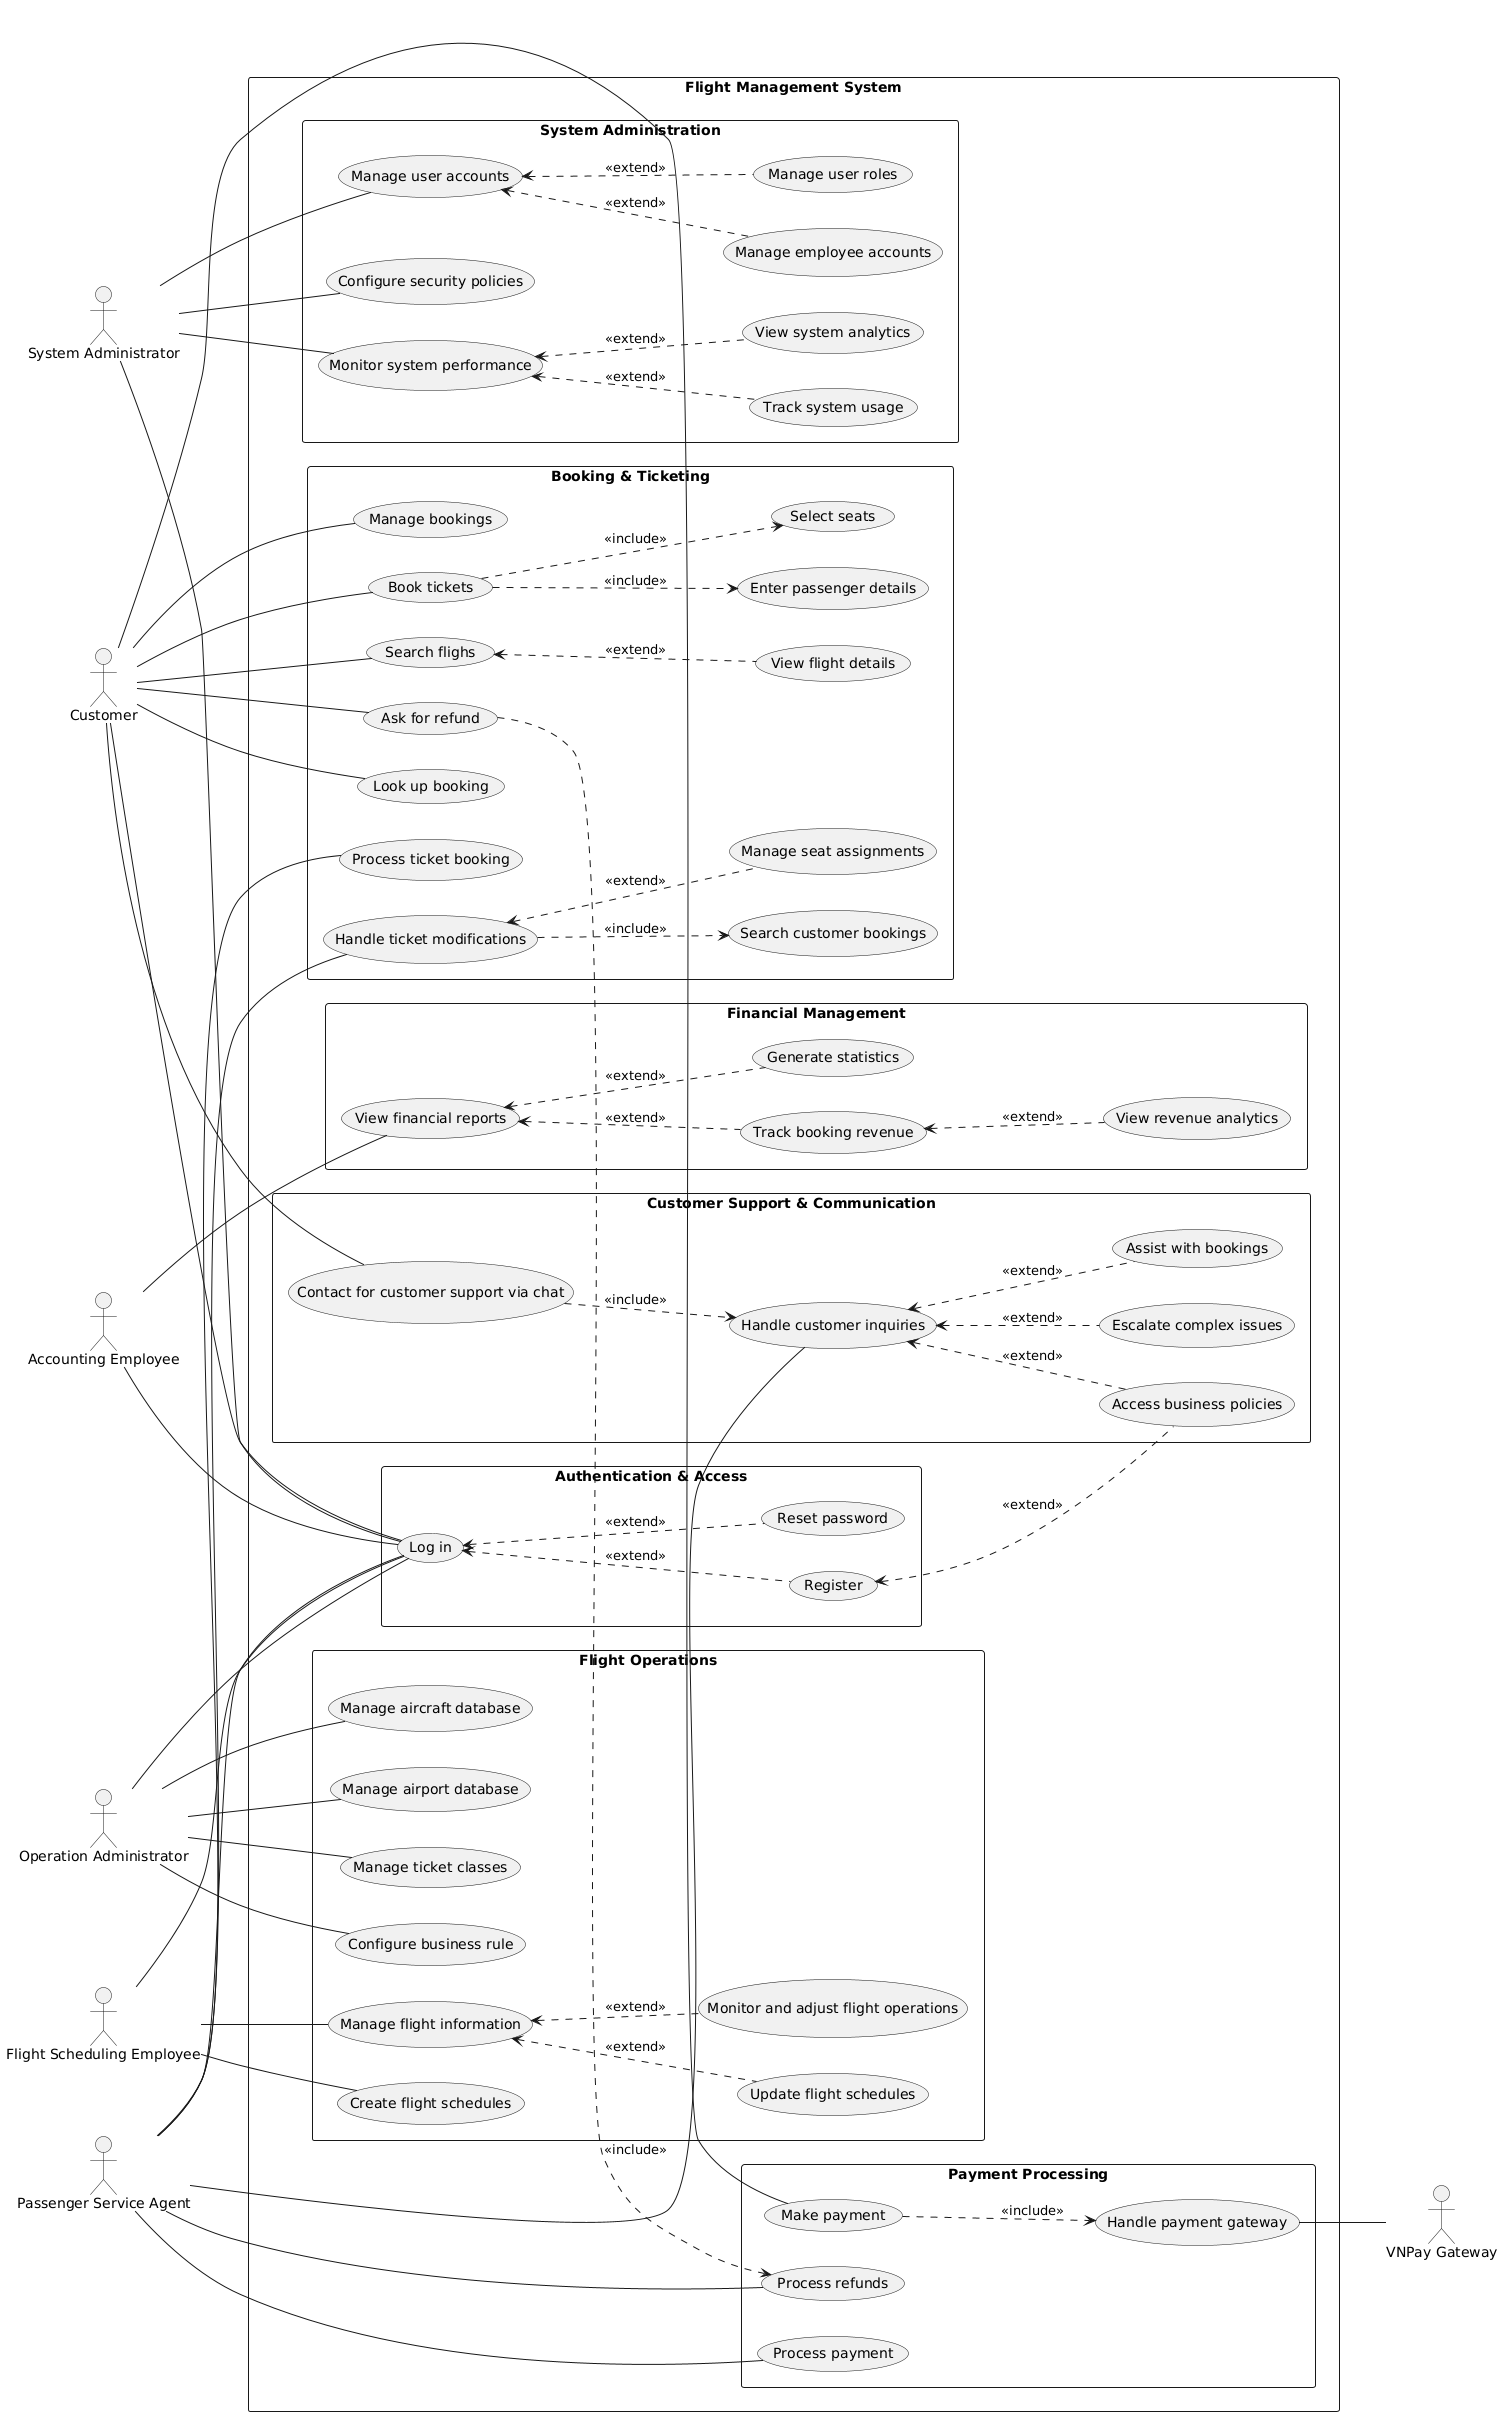

The diagram above was rendered by PlantUML. Its source (embedded in the PNG):
@startuml
left to right direction
skinparam packageStyle rectangle
skinparam shadowing false

'actor "Guest" as Guest'
actor "Customer" as Customer
actor "Operation Administrator" as OpAdmin
actor "Flight Scheduling Employee" as SchedulingEmp
actor "Passenger Service Agent" as TicketingEmp
actor "Accounting Employee" as AccountingEmp
actor "System Administrator" as SysAdmin
actor "VNPay Gateway" as VNPay

rectangle "Flight Management System" {

  package "Authentication & Access" {
    (Register) as UC_Register
    (Log in) as UC_Login
    (Reset password) as UC_PasswordReset
  }

  package "Flight Operations" {
    (Create flight schedules) as UC_CreateFlight
    (Update flight schedules) as UC_UpdateFlight
    (Monitor and adjust flight operations) as UC_MonitorFlights
    (Manage flight information) as UC_ManageFlightInfo
    (Manage aircraft database) as UC_ManageAircraft
    (Manage airport database) as UC_ManageAirports
    (Manage ticket classes) as UC_ManageTicketClasses
    (Configure business rule) as UC_ConfigureBusinessRule
  }

  package "Booking & Ticketing" {
    (Book tickets) as UC_BookTickets
    (Search flights) as UC_SearchFlights
    (View flight details) as UC_ViewFlightDetails
    (Enter passenger details) as UC_EnterPassengers
    (Select seats) as UC_SelectSeats
    (Look up booking) as UC_LookupBooking
    (Manage bookings) as UC_ManageBookings
    (Search flighs) as UC_SearchFlights
    (Search customer bookings) as UC_SearchBookings
    (Process ticket booking) as UC_ProcessBooking
    (Manage seat assignments) as UC_ManageSeatAssign
    (Handle ticket modifications) as UC_HandleTicketMods
    (Ask for refund) as UC_AskRefund
    '(Process refund requests) as UC_ProcessRefundReq'
  }

  package "Payment Processing" {
    (Make payment) as UC_MakePayment
    (Process payment) as UC_ProcessPayment
    (Handle payment gateway) as UC_HandlePaymentGW
    (Process refunds) as UC_ProcessRefunds
    '(Confirm payment) as UC_PaymentConfirm'
  }

  package "Customer Support & Communication" {
    (Contact for customer support via chat) as UC_SupportChat
    (Handle customer inquiries) as UC_HandleInquiries
    (Escalate complex issues) as UC_EscalateIssues
    (Access business policies) as UC_AccessPolicies
    (Assist with bookings) as UC_AssistBookings
  }

  package "Financial Management" {
    (View financial reports) as UC_ViewFinancialReports
    (Track booking revenue) as UC_TrackRevenue
    (Generate statistics) as UC_GenerateStats
    (View revenue analytics) as UC_RevenueAnalytics
  }

  package "System Administration" {
    (Manage user accounts) as UC_ManageUserAccounts
    (Track system usage) as UC_TrackUsage
    (View system analytics) as UC_SystemAnalytics
    (Configure security policies) as UC_ConfigureSecurity
    (Manage employee accounts) as UC_ManageEmployees
    (Monitor system performance) as UC_SystemMonitoring
    (Manage user roles) as UC_ManageRoles
  }
}

UC_Login <.. UC_PasswordReset : <<extend>>
UC_Login <.. UC_Register : <<extend>>

Customer -- UC_SearchFlights
Customer -- UC_BookTickets
Customer -- UC_LookupBooking
Customer -- UC_ManageBookings
Customer -- UC_MakePayment
Customer -- UC_SupportChat
Customer -- UC_Login
Customer -- UC_AskRefund
UC_AskRefund ..> UC_ProcessRefunds : <<include>>

UC_BookTickets ..> UC_EnterPassengers : <<include>>
UC_BookTickets ..> UC_SelectSeats : <<include>>
UC_SearchFlights <.. UC_ViewFlightDetails : <<extend>>
UC_MakePayment ..> UC_HandlePaymentGW : <<include>>
UC_HandlePaymentGW -- VNPay

SchedulingEmp -- UC_CreateFlight
SchedulingEmp -- UC_ManageFlightInfo
UC_ManageFlightInfo <.. UC_UpdateFlight : <<extend>>
UC_ManageFlightInfo <.. UC_MonitorFlights : <<extend>>

OpAdmin -- UC_ManageAirports
OpAdmin -- UC_ManageAircraft
OpAdmin -- UC_ManageTicketClasses
OpAdmin -- UC_ConfigureBusinessRule

UC_SupportChat ..> UC_HandleInquiries : <<include>>
UC_HandleInquiries <.. UC_AssistBookings : <<extend>>
UC_HandleInquiries <.. UC_AccessPolicies : <<extend>>
UC_HandleInquiries <.. UC_EscalateIssues : <<extend>>
UC_HandleInquiries -- TicketingEmp

TicketingEmp -- UC_ProcessPayment
TicketingEmp -- UC_ProcessRefunds
TicketingEmp -- UC_ProcessBooking
TicketingEmp -- UC_HandleTicketMods
UC_HandleTicketMods ..> UC_SearchBookings : <<include>>
UC_HandleTicketMods <.. UC_ManageSeatAssign : <<extend>>

SysAdmin -- UC_SystemMonitoring
UC_SystemMonitoring <.. UC_SystemAnalytics : <<extend>>
UC_SystemMonitoring <.. UC_TrackUsage : <<extend>>
SysAdmin -- UC_ManageUserAccounts
UC_ManageUserAccounts <.. UC_ManageEmployees : <<extend>>
UC_ManageUserAccounts <.. UC_ManageRoles : <<extend>>
SysAdmin -- UC_ConfigureSecurity

AccountingEmp -- UC_ViewFinancialReports
UC_ViewFinancialReports <.. UC_GenerateStats : <<extend>>
UC_ViewFinancialReports <.. UC_TrackRevenue : <<extend>>
UC_TrackRevenue <.. UC_RevenueAnalytics : <<extend>>

UC_Register <.. UC_AccessPolicies : <<extend>>

OpAdmin -- UC_Login
SysAdmin -- UC_Login
TicketingEmp -- UC_Login
SchedulingEmp -- UC_Login
AccountingEmp -- UC_Login
@enduml